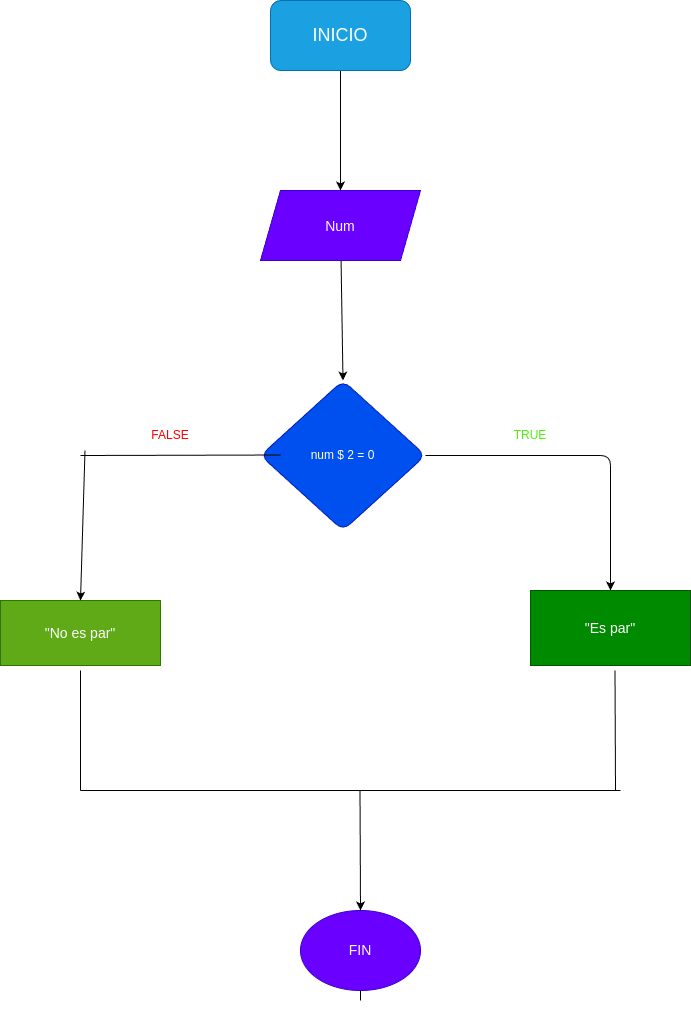

The diagram above was exported from draw.io. Its source (the exported page's mxGraphModel, read from the mxfile embedded in the PNG):
<mxGraphModel dx="772" dy="461" grid="1" gridSize="10" guides="1" tooltips="1" connect="1" arrows="1" fold="1" page="1" pageScale="1" pageWidth="827" pageHeight="1169" math="0" shadow="0">
  <root>
    <mxCell id="0" />
    <mxCell id="1" parent="0" />
    <mxCell id="4" style="edgeStyle=none;html=1;entryX=0.5;entryY=0;entryDx=0;entryDy=0;fontSize=18;" parent="1" source="5" target="9" edge="1">
      <mxGeometry relative="1" as="geometry" />
    </mxCell>
    <mxCell id="5" value="&lt;font style=&quot;font-size: 18px;&quot;&gt;INICIO&lt;/font&gt;" style="rounded=1;whiteSpace=wrap;html=1;fillColor=#1ba1e2;fontColor=#ffffff;strokeColor=#006EAF;" parent="1" vertex="1">
      <mxGeometry x="320" width="140" height="70" as="geometry" />
    </mxCell>
    <mxCell id="6" style="edgeStyle=none;html=1;fontSize=14;" parent="1" source="7" target="11" edge="1">
      <mxGeometry relative="1" as="geometry">
        <Array as="points">
          <mxPoint x="660" y="455" />
        </Array>
      </mxGeometry>
    </mxCell>
    <mxCell id="7" value="num $ 2 = 0" style="rhombus;whiteSpace=wrap;html=1;rounded=1;fillColor=#0050ef;fontColor=#ffffff;strokeColor=#001DBC;" parent="1" vertex="1">
      <mxGeometry x="310" y="380" width="165" height="150" as="geometry" />
    </mxCell>
    <mxCell id="8" style="edgeStyle=none;html=1;entryX=0.5;entryY=0;entryDx=0;entryDy=0;fontSize=18;" parent="1" source="9" target="7" edge="1">
      <mxGeometry relative="1" as="geometry" />
    </mxCell>
    <mxCell id="9" value="&lt;span style=&quot;font-size: 14px;&quot;&gt;Num&lt;/span&gt;" style="shape=parallelogram;perimeter=parallelogramPerimeter;whiteSpace=wrap;html=1;fixedSize=1;fontSize=18;fillColor=#6a00ff;fontColor=#ffffff;strokeColor=#3700CC;" parent="1" vertex="1">
      <mxGeometry x="310" y="190" width="160" height="70" as="geometry" />
    </mxCell>
    <mxCell id="10" value="&quot;No es par&quot;" style="rounded=0;whiteSpace=wrap;html=1;fontSize=14;fillColor=#60a917;fontColor=#ffffff;strokeColor=#2D7600;" parent="1" vertex="1">
      <mxGeometry x="50" y="600" width="160" height="65" as="geometry" />
    </mxCell>
    <mxCell id="11" value="&quot;Es par&quot;" style="rounded=0;whiteSpace=wrap;html=1;fontSize=14;fillColor=#008a00;fontColor=#ffffff;strokeColor=#005700;" parent="1" vertex="1">
      <mxGeometry x="580" y="590" width="160" height="75" as="geometry" />
    </mxCell>
    <mxCell id="22" style="edgeStyle=none;html=1;entryX=0.5;entryY=0;entryDx=0;entryDy=0;" parent="1" target="18" edge="1">
      <mxGeometry relative="1" as="geometry">
        <mxPoint x="410" y="1000" as="sourcePoint" />
        <Array as="points">
          <mxPoint x="410" y="900" />
        </Array>
      </mxGeometry>
    </mxCell>
    <mxCell id="14" value="" style="endArrow=none;html=1;fontSize=14;" parent="1" edge="1">
      <mxGeometry width="50" height="50" relative="1" as="geometry">
        <mxPoint x="130" y="790" as="sourcePoint" />
        <mxPoint x="130" y="670" as="targetPoint" />
        <Array as="points">
          <mxPoint x="130" y="710" />
        </Array>
      </mxGeometry>
    </mxCell>
    <mxCell id="15" value="" style="endArrow=none;html=1;fontSize=14;" parent="1" edge="1">
      <mxGeometry width="50" height="50" relative="1" as="geometry">
        <mxPoint x="665" y="790" as="sourcePoint" />
        <mxPoint x="664.5" y="670" as="targetPoint" />
      </mxGeometry>
    </mxCell>
    <mxCell id="16" value="" style="endArrow=none;html=1;fontSize=14;" parent="1" edge="1">
      <mxGeometry width="50" height="50" relative="1" as="geometry">
        <mxPoint x="130" y="790" as="sourcePoint" />
        <mxPoint x="670" y="790" as="targetPoint" />
      </mxGeometry>
    </mxCell>
    <mxCell id="18" value="FIN" style="ellipse;whiteSpace=wrap;html=1;fontSize=14;fillColor=#6a00ff;fontColor=#ffffff;strokeColor=#3700CC;" parent="1" vertex="1">
      <mxGeometry x="350" y="910" width="120" height="80" as="geometry" />
    </mxCell>
    <mxCell id="19" value="" style="endArrow=none;html=1;fontSize=14;" parent="1" edge="1">
      <mxGeometry width="50" height="50" relative="1" as="geometry">
        <mxPoint x="130" y="455" as="sourcePoint" />
        <mxPoint x="330" y="454.5" as="targetPoint" />
      </mxGeometry>
    </mxCell>
    <mxCell id="20" value="" style="endArrow=classic;html=1;fontSize=14;fontColor=#FFFFFF;entryX=0.5;entryY=0;entryDx=0;entryDy=0;" parent="1" target="10" edge="1">
      <mxGeometry width="50" height="50" relative="1" as="geometry">
        <mxPoint x="134.5" y="450" as="sourcePoint" />
        <mxPoint x="134.5" y="550" as="targetPoint" />
      </mxGeometry>
    </mxCell>
    <mxCell id="23" value="" style="endArrow=none;html=1;" parent="1" edge="1">
      <mxGeometry width="50" height="50" relative="1" as="geometry">
        <mxPoint x="410" y="910" as="sourcePoint" />
        <mxPoint x="409.5" y="790" as="targetPoint" />
      </mxGeometry>
    </mxCell>
    <mxCell id="24" value="&lt;font color=&quot;#ff0000&quot;&gt;FALSE&lt;/font&gt;" style="text;html=1;strokeColor=none;fillColor=none;align=center;verticalAlign=middle;whiteSpace=wrap;rounded=0;fontColor=#40b120;" vertex="1" parent="1">
      <mxGeometry x="190" y="420" width="60" height="30" as="geometry" />
    </mxCell>
    <mxCell id="25" value="&lt;font color=&quot;#4bf00f&quot;&gt;TRUE&lt;/font&gt;" style="text;html=1;strokeColor=none;fillColor=none;align=center;verticalAlign=middle;whiteSpace=wrap;rounded=0;" vertex="1" parent="1">
      <mxGeometry x="550" y="420" width="60" height="30" as="geometry" />
    </mxCell>
  </root>
</mxGraphModel>